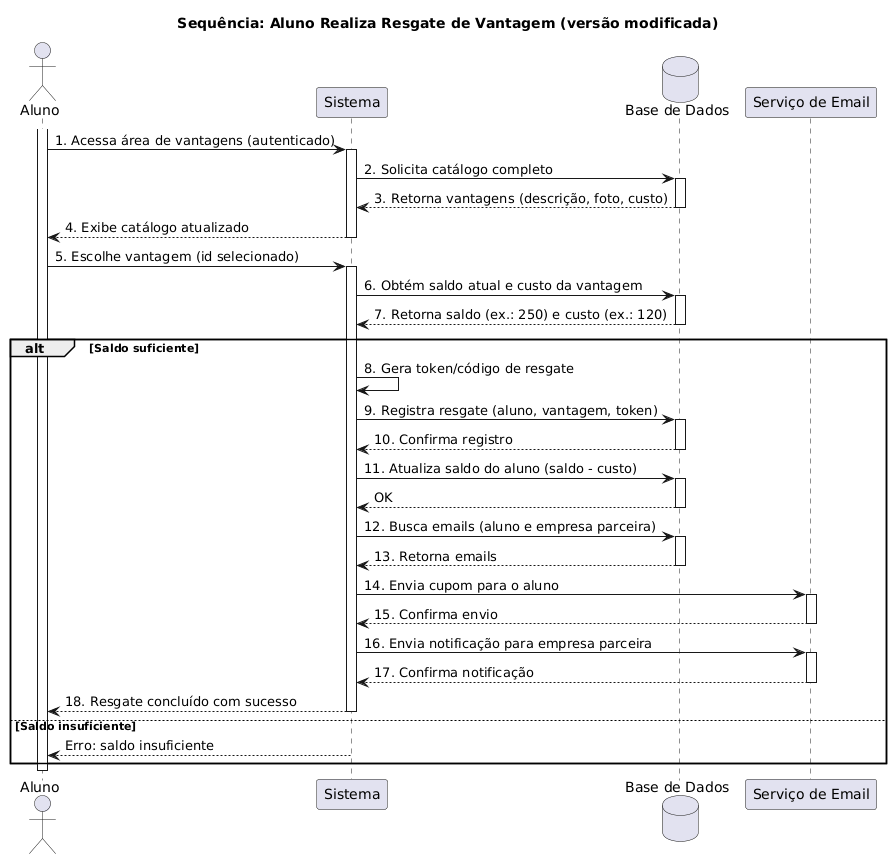

The diagram above was rendered by PlantUML. Its source (embedded in the PNG):
@startuml
title Sequência: Aluno Realiza Resgate de Vantagem (versão modificada)

actor Aluno
participant Sistema
database "Base de Dados" as BD
participant "Serviço de Email" as Email

activate Aluno
Aluno -> Sistema : 1. Acessa área de vantagens (autenticado)
activate Sistema

Sistema -> BD : 2. Solicita catálogo completo
activate BD
BD --> Sistema : 3. Retorna vantagens (descrição, foto, custo)
deactivate BD

Sistema --> Aluno : 4. Exibe catálogo atualizado
deactivate Sistema

Aluno -> Sistema : 5. Escolhe vantagem (id selecionado)
activate Sistema

Sistema -> BD : 6. Obtém saldo atual e custo da vantagem
activate BD
BD --> Sistema : 7. Retorna saldo (ex.: 250) e custo (ex.: 120)
deactivate BD

alt Saldo suficiente
    Sistema -> Sistema : 8. Gera token/código de resgate

    Sistema -> BD : 9. Registra resgate (aluno, vantagem, token)
    activate BD
    BD --> Sistema : 10. Confirma registro
    deactivate BD

    Sistema -> BD : 11. Atualiza saldo do aluno (saldo - custo)
    activate BD
    BD --> Sistema : OK
    deactivate BD

    Sistema -> BD : 12. Busca emails (aluno e empresa parceira)
    activate BD
    BD --> Sistema : 13. Retorna emails
    deactivate BD

    Sistema -> Email : 14. Envia cupom para o aluno
    activate Email
    Email --> Sistema : 15. Confirma envio
    deactivate Email

    Sistema -> Email : 16. Envia notificação para empresa parceira
    activate Email
    Email --> Sistema : 17. Confirma notificação
    deactivate Email

    Sistema --> Aluno : 18. Resgate concluído com sucesso
    deactivate Sistema

else Saldo insuficiente
    Sistema --> Aluno : Erro: saldo insuficiente
    deactivate Sistema
end

deactivate Aluno
@enduml